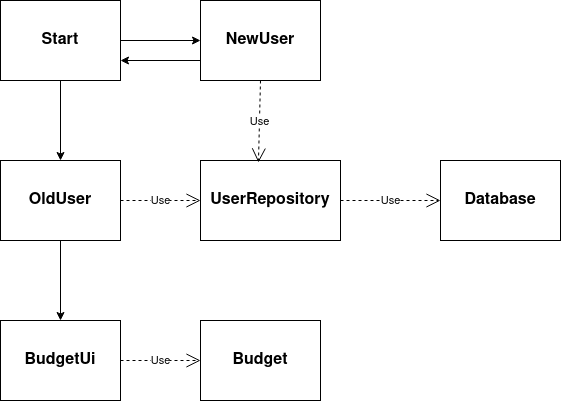

The diagram above was exported from draw.io. Its source (the exported page's mxGraphModel, read from the mxfile embedded in the PNG):
<mxGraphModel dx="1362" dy="795" grid="1" gridSize="10" guides="1" tooltips="1" connect="1" arrows="1" fold="1" page="1" pageScale="1" pageWidth="827" pageHeight="1169" math="0" shadow="0">
  <root>
    <mxCell id="0" />
    <mxCell id="1" parent="0" />
    <mxCell id="udwe_wWM54KVd-hsAyF8-1" value="&lt;font style=&quot;font-size: 13px;&quot;&gt;&lt;font style=&quot;font-size: 14px;&quot;&gt;&lt;font style=&quot;font-size: 15px;&quot;&gt;&lt;font style=&quot;font-size: 16px;&quot;&gt;&lt;b&gt;Start&lt;/b&gt;&lt;/font&gt;&lt;/font&gt;&lt;/font&gt;&lt;/font&gt;" style="html=1;whiteSpace=wrap;" vertex="1" parent="1">
      <mxGeometry x="80" y="80" width="120" height="80" as="geometry" />
    </mxCell>
    <mxCell id="udwe_wWM54KVd-hsAyF8-2" value="&lt;b&gt;&lt;font style=&quot;font-size: 13px;&quot;&gt;&lt;font style=&quot;font-size: 14px;&quot;&gt;&lt;font style=&quot;font-size: 15px;&quot;&gt;&lt;font style=&quot;font-size: 16px;&quot;&gt;NewUser&lt;/font&gt;&lt;/font&gt;&lt;/font&gt;&lt;/font&gt;&lt;/b&gt;" style="html=1;whiteSpace=wrap;" vertex="1" parent="1">
      <mxGeometry x="280" y="80" width="120" height="80" as="geometry" />
    </mxCell>
    <mxCell id="udwe_wWM54KVd-hsAyF8-3" value="&lt;font style=&quot;font-size: 13px;&quot;&gt;&lt;font style=&quot;font-size: 14px;&quot;&gt;&lt;font style=&quot;font-size: 15px;&quot;&gt;&lt;font style=&quot;font-size: 16px;&quot;&gt;&lt;b&gt;OldUser&lt;/b&gt;&lt;/font&gt;&lt;/font&gt;&lt;/font&gt;&lt;/font&gt;" style="html=1;whiteSpace=wrap;" vertex="1" parent="1">
      <mxGeometry x="80" y="240" width="120" height="80" as="geometry" />
    </mxCell>
    <mxCell id="udwe_wWM54KVd-hsAyF8-4" value="" style="endArrow=classic;html=1;rounded=0;exitX=1;exitY=0.5;exitDx=0;exitDy=0;entryX=0;entryY=0.5;entryDx=0;entryDy=0;" edge="1" parent="1" source="udwe_wWM54KVd-hsAyF8-1" target="udwe_wWM54KVd-hsAyF8-2">
      <mxGeometry width="50" height="50" relative="1" as="geometry">
        <mxPoint x="390" y="440" as="sourcePoint" />
        <mxPoint x="440" y="390" as="targetPoint" />
        <Array as="points" />
      </mxGeometry>
    </mxCell>
    <mxCell id="udwe_wWM54KVd-hsAyF8-5" value="" style="endArrow=classic;html=1;rounded=0;exitX=0.5;exitY=1;exitDx=0;exitDy=0;entryX=0.5;entryY=0;entryDx=0;entryDy=0;" edge="1" parent="1" source="udwe_wWM54KVd-hsAyF8-1" target="udwe_wWM54KVd-hsAyF8-3">
      <mxGeometry width="50" height="50" relative="1" as="geometry">
        <mxPoint x="390" y="440" as="sourcePoint" />
        <mxPoint x="440" y="390" as="targetPoint" />
      </mxGeometry>
    </mxCell>
    <mxCell id="udwe_wWM54KVd-hsAyF8-6" value="" style="endArrow=classic;html=1;rounded=0;entryX=1;entryY=0.75;entryDx=0;entryDy=0;exitX=0;exitY=0.75;exitDx=0;exitDy=0;" edge="1" parent="1" source="udwe_wWM54KVd-hsAyF8-2" target="udwe_wWM54KVd-hsAyF8-1">
      <mxGeometry width="50" height="50" relative="1" as="geometry">
        <mxPoint x="300" y="200" as="sourcePoint" />
        <mxPoint x="440" y="390" as="targetPoint" />
      </mxGeometry>
    </mxCell>
    <mxCell id="udwe_wWM54KVd-hsAyF8-9" value="&lt;b&gt;&lt;font style=&quot;font-size: 13px;&quot;&gt;&lt;font style=&quot;font-size: 14px;&quot;&gt;&lt;font style=&quot;font-size: 15px;&quot;&gt;&lt;font style=&quot;font-size: 16px;&quot;&gt;UserRepository&lt;/font&gt;&lt;/font&gt;&lt;/font&gt;&lt;/font&gt;&lt;/b&gt;" style="html=1;whiteSpace=wrap;" vertex="1" parent="1">
      <mxGeometry x="280" y="240" width="140" height="80" as="geometry" />
    </mxCell>
    <mxCell id="udwe_wWM54KVd-hsAyF8-11" value="Use" style="endArrow=open;endSize=12;dashed=1;html=1;rounded=0;exitX=0.5;exitY=1;exitDx=0;exitDy=0;entryX=0.414;entryY=0.025;entryDx=0;entryDy=0;entryPerimeter=0;" edge="1" parent="1" source="udwe_wWM54KVd-hsAyF8-2" target="udwe_wWM54KVd-hsAyF8-9">
      <mxGeometry width="160" relative="1" as="geometry">
        <mxPoint x="330" y="410" as="sourcePoint" />
        <mxPoint x="490" y="410" as="targetPoint" />
      </mxGeometry>
    </mxCell>
    <mxCell id="udwe_wWM54KVd-hsAyF8-12" value="Use" style="endArrow=open;endSize=12;dashed=1;html=1;rounded=0;exitX=1;exitY=0.5;exitDx=0;exitDy=0;entryX=0;entryY=0.5;entryDx=0;entryDy=0;" edge="1" parent="1" source="udwe_wWM54KVd-hsAyF8-3" target="udwe_wWM54KVd-hsAyF8-9">
      <mxGeometry width="160" relative="1" as="geometry">
        <mxPoint x="330" y="410" as="sourcePoint" />
        <mxPoint x="490" y="410" as="targetPoint" />
      </mxGeometry>
    </mxCell>
    <mxCell id="udwe_wWM54KVd-hsAyF8-13" value="&lt;b&gt;&lt;font style=&quot;font-size: 13px;&quot;&gt;&lt;font style=&quot;font-size: 14px;&quot;&gt;&lt;font style=&quot;font-size: 15px;&quot;&gt;&lt;font style=&quot;font-size: 16px;&quot;&gt;Database&lt;/font&gt;&lt;/font&gt;&lt;/font&gt;&lt;/font&gt;&lt;/b&gt;" style="html=1;whiteSpace=wrap;" vertex="1" parent="1">
      <mxGeometry x="520" y="240" width="120" height="80" as="geometry" />
    </mxCell>
    <mxCell id="udwe_wWM54KVd-hsAyF8-14" value="Use" style="endArrow=open;endSize=12;dashed=1;html=1;rounded=0;exitX=1;exitY=0.5;exitDx=0;exitDy=0;entryX=0;entryY=0.5;entryDx=0;entryDy=0;" edge="1" parent="1" source="udwe_wWM54KVd-hsAyF8-9" target="udwe_wWM54KVd-hsAyF8-13">
      <mxGeometry width="160" relative="1" as="geometry">
        <mxPoint x="330" y="410" as="sourcePoint" />
        <mxPoint x="490" y="410" as="targetPoint" />
      </mxGeometry>
    </mxCell>
    <mxCell id="udwe_wWM54KVd-hsAyF8-15" value="&lt;b&gt;&lt;font style=&quot;font-size: 13px;&quot;&gt;&lt;font style=&quot;font-size: 14px;&quot;&gt;&lt;font style=&quot;font-size: 15px;&quot;&gt;&lt;font style=&quot;font-size: 16px;&quot;&gt;BudgetUi&lt;/font&gt;&lt;/font&gt;&lt;/font&gt;&lt;/font&gt;&lt;/b&gt;" style="html=1;whiteSpace=wrap;" vertex="1" parent="1">
      <mxGeometry x="80" y="400" width="120" height="80" as="geometry" />
    </mxCell>
    <mxCell id="udwe_wWM54KVd-hsAyF8-16" value="" style="endArrow=classic;html=1;rounded=0;exitX=0.5;exitY=1;exitDx=0;exitDy=0;entryX=0.5;entryY=0;entryDx=0;entryDy=0;" edge="1" parent="1" source="udwe_wWM54KVd-hsAyF8-3" target="udwe_wWM54KVd-hsAyF8-15">
      <mxGeometry width="50" height="50" relative="1" as="geometry">
        <mxPoint x="390" y="440" as="sourcePoint" />
        <mxPoint x="440" y="390" as="targetPoint" />
      </mxGeometry>
    </mxCell>
    <mxCell id="udwe_wWM54KVd-hsAyF8-17" value="&lt;font style=&quot;font-size: 13px;&quot;&gt;&lt;font style=&quot;font-size: 14px;&quot;&gt;&lt;font style=&quot;font-size: 15px;&quot;&gt;&lt;font style=&quot;font-size: 16px;&quot;&gt;&lt;b&gt;Budget&lt;/b&gt;&lt;/font&gt;&lt;/font&gt;&lt;/font&gt;&lt;/font&gt;" style="html=1;whiteSpace=wrap;" vertex="1" parent="1">
      <mxGeometry x="280" y="400" width="120" height="80" as="geometry" />
    </mxCell>
    <mxCell id="udwe_wWM54KVd-hsAyF8-18" value="Use" style="endArrow=open;endSize=12;dashed=1;html=1;rounded=0;exitX=1;exitY=0.5;exitDx=0;exitDy=0;entryX=0;entryY=0.5;entryDx=0;entryDy=0;" edge="1" parent="1" source="udwe_wWM54KVd-hsAyF8-15" target="udwe_wWM54KVd-hsAyF8-17">
      <mxGeometry width="160" relative="1" as="geometry">
        <mxPoint x="330" y="410" as="sourcePoint" />
        <mxPoint x="490" y="410" as="targetPoint" />
      </mxGeometry>
    </mxCell>
  </root>
</mxGraphModel>